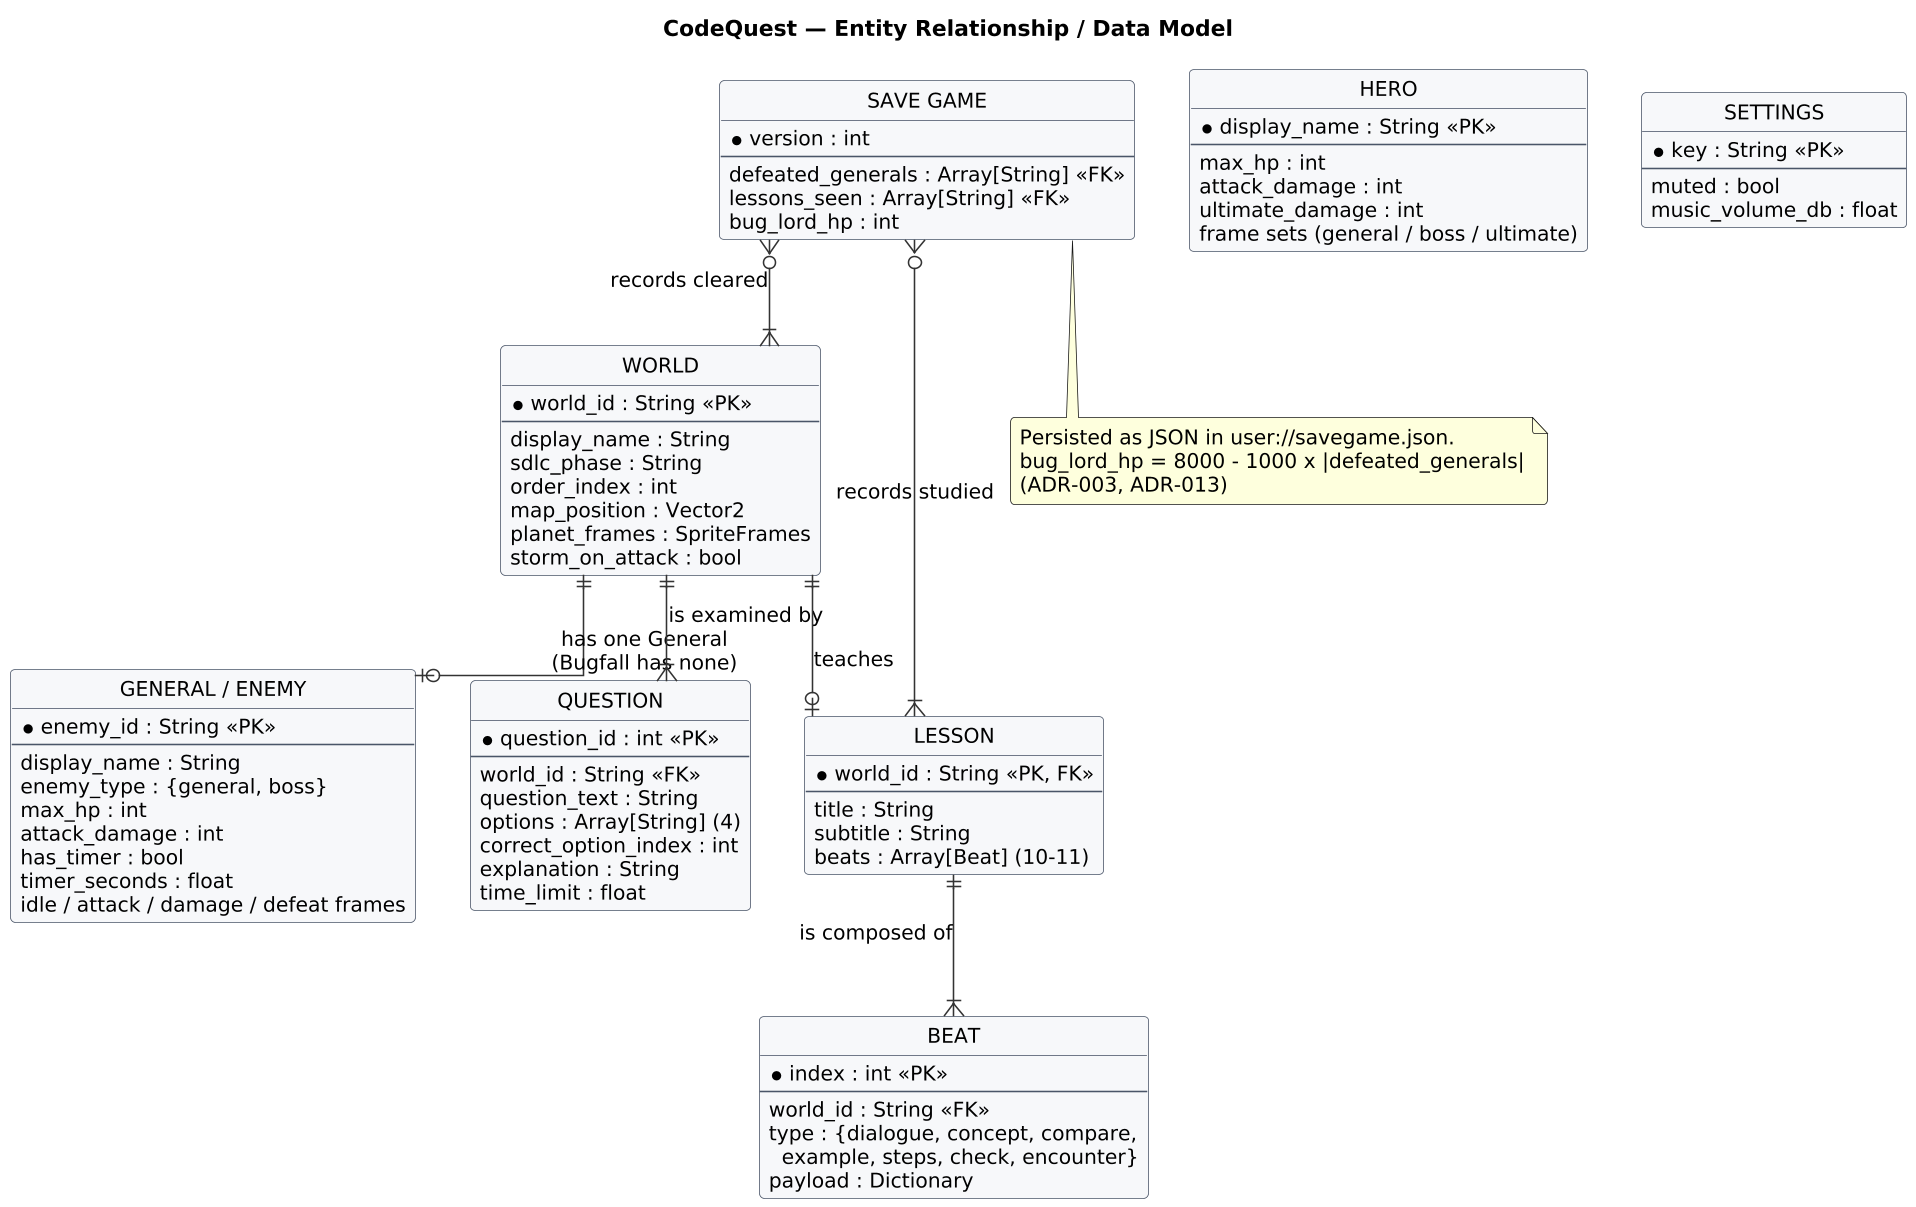

The diagram above was rendered by PlantUML. Its source (embedded in the PNG):
@startuml
!include _style.iuml
title CodeQuest — Entity Relationship / Data Model

hide circle
skinparam linetype ortho

entity "WORLD" as W {
  * world_id : String <<PK>>
  --
  display_name : String
  sdlc_phase : String
  order_index : int
  map_position : Vector2
  planet_frames : SpriteFrames
  storm_on_attack : bool
}

entity "GENERAL / ENEMY" as E {
  * enemy_id : String <<PK>>
  --
  display_name : String
  enemy_type : {general, boss}
  max_hp : int
  attack_damage : int
  has_timer : bool
  timer_seconds : float
  idle / attack / damage / defeat frames
}

entity "QUESTION" as Q {
  * question_id : int <<PK>>
  --
  world_id : String <<FK>>
  question_text : String
  options : Array[String] (4)
  correct_option_index : int
  explanation : String
  time_limit : float
}

entity "LESSON" as L {
  * world_id : String <<PK, FK>>
  --
  title : String
  subtitle : String
  beats : Array[Beat] (10-11)
}

entity "BEAT" as B {
  * index : int <<PK>>
  --
  world_id : String <<FK>>
  type : {dialogue, concept, compare,\n  example, steps, check, encounter}
  payload : Dictionary
}

entity "HERO" as H {
  * display_name : String <<PK>>
  --
  max_hp : int
  attack_damage : int
  ultimate_damage : int
  frame sets (general / boss / ultimate)
}

entity "SAVE GAME" as S {
  * version : int
  --
  defeated_generals : Array[String] <<FK>>
  lessons_seen : Array[String] <<FK>>
  bug_lord_hp : int
}

entity "SETTINGS" as C {
  * key : String <<PK>>
  --
  muted : bool
  music_volume_db : float
}

W ||--o| E : "has one General\n(Bugfall has none)"
W ||--|{ Q : "is examined by"
W ||--o| L : "teaches"
L ||--|{ B : "is composed of"
S }o--|{ W : "records cleared"
S }o--|{ L : "records studied"

note bottom of S
  Persisted as JSON in user://savegame.json.
  bug_lord_hp = 8000 - 1000 x |defeated_generals|
  (ADR-003, ADR-013)
end note

@enduml